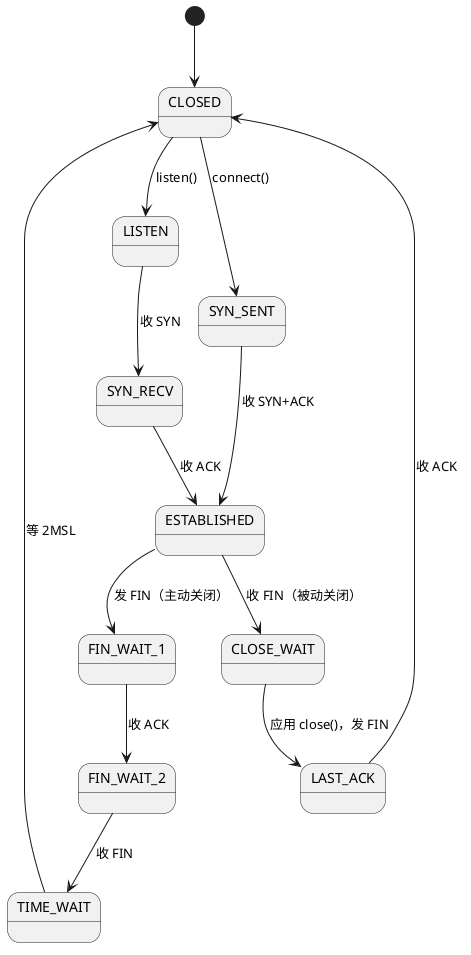

The diagram above was rendered by PlantUML. Its source (embedded in the PNG):
@startuml
[*] --> CLOSED
CLOSED --> LISTEN : listen()
CLOSED --> SYN_SENT : connect()
LISTEN --> SYN_RECV : 收 SYN
SYN_SENT --> ESTABLISHED : 收 SYN+ACK
SYN_RECV --> ESTABLISHED : 收 ACK

ESTABLISHED --> FIN_WAIT_1 : 发 FIN（主动关闭）
FIN_WAIT_1 --> FIN_WAIT_2 : 收 ACK
FIN_WAIT_2 --> TIME_WAIT : 收 FIN
TIME_WAIT --> CLOSED : 等 2MSL

ESTABLISHED --> CLOSE_WAIT : 收 FIN（被动关闭）
CLOSE_WAIT --> LAST_ACK : 应用 close()，发 FIN
LAST_ACK --> CLOSED : 收 ACK
@enduml